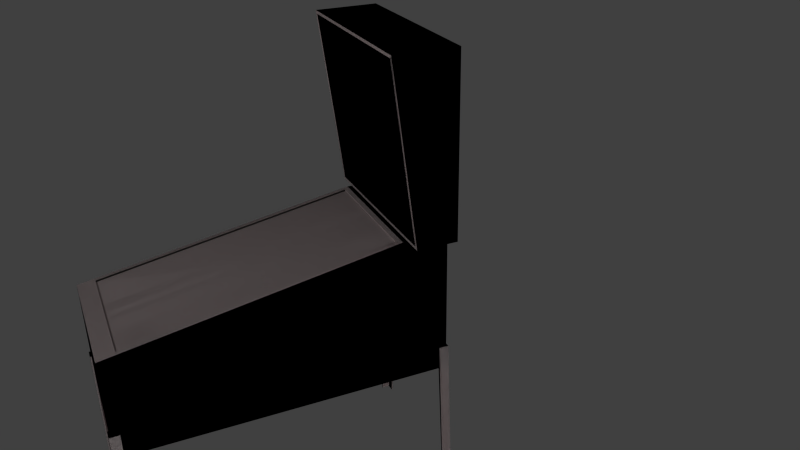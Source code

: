# Source: untitled.blend  (saved by Blender 2.76.0; exported with 4.5.12 LTS)
import bpy
from mathutils import Matrix  # noqa: F401  (used for matrix-valued properties, if any)

bpy.ops.wm.read_factory_settings(use_empty=True)
scene = bpy.context.scene
scene.name = 'Scene'

# ---- collections
col_collection_1 = bpy.data.collections.new('Collection 1'); scene.collection.children.link(col_collection_1)

# ---- materials (node trees are filled in below, after node groups)
mat_material_002 = bpy.data.materials.new('material.002')
mat_material_002.alpha_threshold = 0.0
mat_material_002.use_transparent_shadow = False
mat_material_002.diffuse_color = (1.0, 0.8829, 0.8829, 1.0)
mat_material_002.roughness = 0.5
mat_material_002.specular_intensity = 0.0

# ---- material node trees

# ---- world
world_world = bpy.data.worlds.new('World'); scene.world = world_world
world_world.color = (0.05088, 0.05088, 0.05088)
world_world.use_sun_shadow = False
world_world.sun_shadow_jitter_overblur = 0.0
world_world.cycles.sampling_method = 'MANUAL'
world_world.cycles.sample_map_resolution = 256

# ---- cameras
cam_camera_001 = bpy.data.cameras.new('Camera.001')
cam_camera_001.clip_end = 100.0
cam_camera_001.lens = 35.0
cam_camera_001.sensor_width = 32.0
cam_camera_001.sensor_height = 18.0
cam_camera_001.display_size = 2.0
cam_camera_001.dof.focus_distance = 0.0
cam_camera_001.dof.aperture_fstop = 128.0
cam_camera_001.dof.aperture_blades = 6

# ---- lights
light_point = bpy.data.lights.new('Point', 'POINT')
light_point.transmission_factor = 0.0
light_point.energy = 100.0
light_point.shadow_buffer_clip_start = 0.5
light_point.shadow_soft_size = 0.1
light_point.shadow_maximum_resolution = 0.006
light_point.use_absolute_resolution = True
light_point.cycles.use_multiple_importance_sampling = False

# ---- meshes
me_id2 = bpy.data.meshes.new('ID2')
me_id2.from_pydata([(11.16, 20.33, 18.43), (-11.09, 27.58, 18.43), (-11.09, 20.33, 18.43), (11.16, 27.58, 18.43), (11.16, 27.58, 18.43), (11.16, 20.33, 18.43), (-11.09, 27.58, 18.43), (-11.09, 20.33, 18.43), (-11.09, 27.58, 18.43), (-11.09, 20.33, 18.43), (11.16, 20.33, 18.43), (11.16, 27.58, 18.43), (-14.34, 21.08, 18.43), (-14.34, 27.58, 18.43), (-11.09, 21.08, 18.43), (14.41, 27.58, 18.43), (11.16, 21.08, 18.43), (14.41, 21.08, 18.43), (14.41, 21.08, 18.43), (14.41, 27.58, 18.43), (11.16, 21.08, 18.43), (-11.09, 21.08, 18.43), (-14.34, 21.08, 18.43), (-14.34, 27.58, 18.43), (-14.34, 27.58, 18.43), (14.41, 27.58, 18.43), (14.41, 21.08, 18.43), (-14.34, 21.08, 18.43), (-11.09, -21.21, 11.16), (-11.09, -21.02, 8.957), (-11.09, -21.04, 8.795), (-11.09, -20.96, 9.108), (-11.09, -20.86, 9.237), (-11.09, -20.73, 9.337), (-11.09, -20.58, 9.399), (-11.09, 20.33, 18.43), (-11.09, -20.42, 9.42), (-11.09, -20.26, 9.399), (-11.09, -20.1, 9.337), (-11.09, -19.98, 9.237), (-11.09, -19.88, 9.108), (-11.09, -19.81, 8.957), (-11.09, -19.79, 8.795), (-11.09, 27.58, 18.43), (-11.09, 26.27, -1.568), (-11.09, 27.58, -1.568), (-11.09, -23.92, -1.568), (-11.09, -23.92, 10.68), (-11.09, -22.61, -1.568), (-11.09, -22.61, -5.568), (-11.09, -21.02, 8.634), (-11.09, -20.96, 8.483), (-11.09, -20.86, 8.354), (-11.09, -20.73, 8.254), (-11.09, -20.58, 8.192), (-11.09, 26.27, -5.568), (-11.09, -20.42, 8.17), (-11.09, -20.26, 8.192), (-11.09, -20.1, 8.254), (-11.09, -19.98, 8.354), (-11.09, -19.88, 8.483), (-11.09, -19.81, 8.634), (-11.09, 26.27, -1.568), (-11.09, 20.33, 18.43), (-11.09, 26.27, -5.568), (-11.09, -19.79, 8.795), (-11.09, -19.81, 8.634), (-11.09, -19.88, 8.483), (-11.09, -19.98, 8.354), (-11.09, -20.1, 8.254), (-11.09, -20.26, 8.192), (-11.09, -20.42, 8.17), (-11.09, -20.58, 8.192), (-11.09, -22.61, -5.568), (-11.09, -20.73, 8.254), (-11.09, -20.86, 8.354), (-11.09, -20.96, 8.483), (-11.09, -21.02, 8.634), (-11.09, -21.04, 8.795), (-11.09, -21.21, 11.16), (-11.09, -22.61, -1.568), (-11.09, -23.92, -1.568), (-11.09, -23.92, 10.68), (-11.09, 27.58, -1.568), (-11.09, 27.58, 18.43), (-11.09, -19.81, 8.957), (-11.09, -19.88, 9.108), (-11.09, -19.98, 9.237), (-11.09, -20.1, 9.337), (-11.09, -20.26, 9.399), (-11.09, -20.42, 9.42), (-11.09, -20.58, 9.399), (-11.09, -20.73, 9.337), (-11.09, -20.86, 9.237), (-11.09, -20.96, 9.108), (-11.09, -21.02, 8.957), (-11.09, -21.21, 11.16), (-11.09, 27.58, -1.568), (-11.09, 26.27, -1.568), (-11.09, 26.27, -5.568), (-11.09, -22.61, -5.568), (-11.09, -22.61, -1.568), (-11.09, -23.92, -1.568), (-11.09, -23.92, 10.68), (-11.09, -20.26, 9.399), (-11.09, -20.1, 9.337), (-11.09, -20.42, 9.42), (-11.09, -20.58, 9.399), (-11.09, -20.73, 9.337), (-11.09, -20.86, 9.237), (-11.09, -20.96, 9.108), (-11.09, -21.02, 8.957), (-11.09, -21.04, 8.795), (-11.09, -21.02, 8.634), (-11.09, -20.96, 8.483), (-11.09, -20.86, 8.354), (-11.09, -20.73, 8.254), (-11.09, -20.58, 8.192), (-11.09, -20.42, 8.17), (-11.09, -20.26, 8.192), (-11.09, -20.1, 8.254), (-11.09, -19.98, 8.354), (-11.09, -19.88, 8.483), (-11.09, -19.81, 8.634), (-11.09, -19.79, 8.795), (-11.09, -19.81, 8.957), (-11.09, -19.88, 9.108), (-11.09, -19.98, 9.237), (-10.34, -21.21, 11.16), (-11.09, 20.33, 18.43), (-11.09, -21.21, 11.16), (-10.34, 19.59, 18.3), (11.16, -21.21, 11.16), (10.41, 19.59, 18.3), (10.41, -21.21, 11.16), (11.16, 20.33, 18.43), (11.16, -21.21, 11.16), (10.41, 19.59, 18.3), (11.16, 20.33, 18.43), (-10.34, 19.59, 18.3), (-11.09, 20.33, 18.43), (10.41, -21.21, 11.16), (-10.34, -21.21, 11.16), (-11.09, -21.21, 11.16), (-10.34, -21.21, 11.16), (-10.34, 19.59, 18.3), (10.41, 19.59, 18.3), (10.41, -21.21, 11.16), (11.16, -21.21, 11.16), (11.16, 26.27, -5.568), (11.16, -22.61, -1.568), (11.16, -22.61, -5.568), (11.16, -20.58, 8.191), (11.16, -20.73, 8.253), (11.16, -20.86, 8.351), (11.16, -20.96, 8.48), (11.16, -21.02, 8.63), (11.16, -21.04, 8.792), (11.16, -21.21, 11.16), (11.16, -20.41, 8.171), (11.16, -20.25, 8.193), (11.16, -20.1, 8.256), (11.16, -19.97, 8.356), (11.16, -19.87, 8.486), (11.16, -19.81, 8.637), (11.16, -19.79, 8.799), (11.16, 20.33, 18.43), (11.16, 26.27, -1.568), (11.16, 27.58, 18.43), (11.16, 27.58, -1.568), (11.16, -20.58, 9.398), (11.16, -20.73, 9.335), (11.16, -20.86, 9.235), (11.16, -20.96, 9.105), (11.16, -21.02, 8.954), (11.16, -20.42, 9.42), (11.16, -20.26, 9.4), (11.16, -20.11, 9.338), (11.16, -19.98, 9.24), (11.16, -19.88, 9.111), (11.16, -19.81, 8.961), (11.16, -23.92, 10.68), (11.16, -23.92, -1.568), (11.16, -21.21, 11.16), (11.16, -22.61, -1.568), (11.16, -23.92, 10.68), (11.16, -23.92, -1.568), (11.16, -19.79, 8.799), (11.16, -19.81, 8.961), (11.16, 20.33, 18.43), (11.16, -19.88, 9.111), (11.16, -19.98, 9.24), (11.16, -20.11, 9.338), (11.16, -20.26, 9.4), (11.16, -20.42, 9.42), (11.16, -20.58, 9.398), (11.16, -21.04, 8.792), (11.16, -21.02, 8.954), (11.16, -20.96, 9.105), (11.16, -20.86, 9.235), (11.16, -20.73, 9.335), (11.16, 27.58, -1.568), (11.16, 26.27, -1.568), (11.16, 27.58, 18.43), (11.16, 26.27, -5.568), (11.16, -19.81, 8.637), (11.16, -19.87, 8.486), (11.16, -19.97, 8.356), (11.16, -20.1, 8.256), (11.16, -20.25, 8.193), (11.16, -20.41, 8.171), (11.16, -20.58, 8.191), (11.16, -21.02, 8.63), (11.16, -20.96, 8.48), (11.16, -20.86, 8.351), (11.16, -20.73, 8.253), (11.16, -22.61, -5.568), (11.16, -23.92, 10.68), (11.16, -23.92, -1.568), (11.16, -22.61, -1.568), (11.16, -22.61, -5.568), (11.16, 26.27, -5.568), (11.16, 26.27, -1.568), (11.16, 27.58, -1.568), (11.16, -19.81, 8.961), (11.16, -19.88, 9.111), (11.16, -19.79, 8.799), (11.16, -19.81, 8.637), (11.16, -19.87, 8.486), (11.16, -19.97, 8.356), (11.16, -20.1, 8.256), (11.16, -20.25, 8.193), (11.16, -20.41, 8.171), (11.16, -20.58, 8.191), (11.16, -20.73, 8.253), (11.16, -20.86, 8.351), (11.16, -20.96, 8.48), (11.16, -21.02, 8.63), (11.16, -21.04, 8.792), (11.16, -21.02, 8.954), (11.16, -20.96, 9.105), (11.16, -20.86, 9.235), (11.16, -20.73, 9.335), (11.16, -20.58, 9.398), (11.16, -20.42, 9.42), (11.16, -20.26, 9.4), (11.16, -20.11, 9.338), (11.16, -19.98, 9.24), (-14.34, 27.58, 47.18), (-11.09, 27.58, 18.43), (-14.34, 27.58, 18.43), (11.16, 27.58, 18.43), (14.41, 27.58, 18.43), (14.41, 27.58, 47.18), (14.41, 27.58, 47.18), (-14.34, 27.58, 47.18), (14.41, 27.58, 18.43), (11.16, 27.58, 18.43), (-11.09, 27.58, 18.43), (-14.34, 27.58, 18.43), (-14.34, 27.58, 47.18), (14.41, 27.58, 47.18), (-9.782, 27.58, -1.568), (-11.09, 27.58, -1.568), (9.85, 27.58, -1.568), (11.16, 27.58, -1.568), (9.85, 27.58, -5.568), (-9.782, 27.58, -5.568), (9.85, 27.58, -1.568), (-9.782, 27.58, -1.568), (9.85, 27.58, -5.568), (-9.782, 27.58, -5.568), (11.16, 27.58, -1.568), (-11.09, 27.58, -1.568), (-9.782, 27.58, -5.568), (9.85, 27.58, -5.568), (-9.782, 27.58, -1.568), (9.85, 27.58, -1.568), (14.41, 21.08, 18.43), (14.41, 27.58, 47.18), (14.41, 17.58, 47.18), (14.41, 27.58, 18.43), (14.41, 27.58, 18.43), (14.41, 21.08, 18.43), (14.41, 27.58, 47.18), (14.41, 17.58, 47.18), (14.41, 17.58, 47.18), (14.41, 21.08, 18.43), (13.93, 21.02, 18.91), (-14.34, 21.08, 18.43), (14.41, 17.58, 47.18), (13.93, 17.64, 46.7), (-13.86, 17.64, 46.7), (-13.86, 21.02, 18.91), (-14.34, 17.58, 47.18), (14.41, 17.58, 47.18), (-13.86, 17.64, 46.7), (-14.34, 17.58, 47.18), (-13.86, 21.02, 18.91), (13.93, 21.02, 18.91), (-14.34, 21.08, 18.43), (13.93, 17.64, 46.7), (14.41, 21.08, 18.43), (-14.34, 17.58, 47.18), (13.93, 17.64, 46.7), (-13.86, 17.64, 46.7), (13.93, 21.02, 18.91), (-13.86, 21.02, 18.91), (-14.34, 27.58, 47.18), (-14.34, 21.08, 18.43), (-14.34, 17.58, 47.18), (-14.34, 27.58, 18.43), (-14.34, 27.58, 18.43), (-14.34, 27.58, 47.18), (-14.34, 21.08, 18.43), (-14.34, 17.58, 47.18), (-11.09, 26.27, -1.568), (-11.34, 27.58, -1.568), (-11.34, 26.27, -1.568), (-11.09, 27.58, -1.568), (-11.09, 27.58, -1.568), (-11.09, 26.27, -1.568), (-11.34, 27.58, -1.568), (-11.34, 26.27, -1.568), (-11.34, 27.58, -1.568), (-11.34, 26.27, -1.568), (-11.09, 26.27, -5.568), (-12.84, 26.27, -25.57), (-12.59, 26.27, -25.57), (-11.34, 26.27, -1.568), (-11.09, 26.27, -1.568), (-11.09, 26.27, -1.568), (-11.09, 26.27, -5.568), (-11.34, 26.27, -1.568), (-12.84, 26.27, -25.57), (-12.59, 26.27, -25.57), (-12.59, 26.27, -25.57), (-12.84, 26.27, -25.57), (-9.782, 27.58, -5.568), (-11.09, 26.27, -5.568), (-11.09, 27.58, -5.568), (-11.09, -22.61, -5.568), (-11.09, -23.92, -5.568), (-9.782, -23.92, -5.568), (9.85, 27.58, -5.568), (9.85, -23.92, -5.568), (11.16, 27.58, -5.568), (11.16, 26.27, -5.568), (11.16, -23.92, -5.568), (11.16, -22.61, -5.568), (11.16, -22.61, -5.568), (11.16, 26.27, -5.568), (11.16, -23.92, -5.568), (9.85, -23.92, -5.568), (11.16, 27.58, -5.568), (9.85, 27.58, -5.568), (-9.782, -23.92, -5.568), (-9.782, 27.58, -5.568), (-11.09, -23.92, -5.568), (-11.09, -22.61, -5.568), (-11.09, 26.27, -5.568), (-11.09, 27.58, -5.568), (-9.782, -23.92, -5.568), (9.85, -23.92, -5.568), (-11.09, -23.92, -5.568), (-11.09, 27.58, -5.568), (11.16, 27.58, -5.568), (11.16, -23.92, -5.568), (-11.34, -22.61, -1.568), (-12.59, -22.61, -25.57), (-12.84, -22.61, -25.57), (-11.09, -22.61, -5.568), (-11.09, -22.61, -1.568), (-11.09, -22.61, -1.568), (-11.34, -22.61, -1.568), (-11.09, -22.61, -5.568), (-12.59, -22.61, -25.57), (-12.84, -22.61, -25.57), (-12.84, -22.61, -25.57), (-11.34, -22.61, -1.568), (-12.59, -22.61, -25.57), (-11.09, -24.17, -1.568), (-11.34, -22.61, -1.568), (-11.34, -24.17, -1.568), (-11.09, -23.92, -1.568), (-11.09, -22.61, -1.568), (-11.09, -22.61, -1.568), (-11.09, -23.92, -1.568), (-11.34, -22.61, -1.568), (-11.09, -24.17, -1.568), (-11.34, -24.17, -1.568), (-11.34, -24.17, -1.568), (-11.09, -24.17, -1.568), (11.16, -23.92, 10.68), (9.85, -23.92, -1.568), (11.16, -23.92, -1.568), (-9.782, -23.92, -1.568), (-11.09, -23.92, -1.568), (-11.09, -23.92, 10.68), (-9.782, -23.92, -5.568), (9.85, -23.92, -5.568), (-9.782, -23.92, -1.568), (9.85, -23.92, -1.568), (-9.782, -23.92, -5.568), (9.85, -23.92, -5.568), (-11.09, -23.92, 10.68), (11.16, -23.92, 10.68), (-11.09, -23.92, -1.568), (11.16, -23.92, -1.568), (9.85, -23.92, -1.568), (-9.782, -23.92, -1.568), (11.16, -23.92, 10.68), (-11.09, -21.21, 11.16), (-11.09, -23.92, 10.68), (-10.34, -21.21, 11.16), (10.41, -21.21, 11.16), (11.16, -21.21, 11.16), (11.16, -21.21, 11.16), (11.16, -23.92, 10.68), (10.41, -21.21, 11.16), (-10.34, -21.21, 11.16), (-11.09, -21.21, 11.16), (-11.09, -23.92, 10.68), (-10.34, -21.17, 10.91), (-10.34, 19.59, 18.3), (-10.34, -21.21, 11.16), (-10.34, 19.64, 18.06), (-10.34, 19.64, 18.06), (-10.34, -21.17, 10.91), (-10.34, 19.59, 18.3), (-10.34, -21.21, 11.16), (-10.34, -21.17, 10.91), (-10.34, 19.64, 18.06), (10.41, 19.59, 18.3), (-10.34, 19.64, 18.06), (10.41, 19.64, 18.06), (-10.34, 19.59, 18.3), (-10.34, 19.59, 18.3), (10.41, 19.59, 18.3), (-10.34, 19.64, 18.06), (10.41, 19.64, 18.06), (10.41, 19.64, 18.06), (10.41, 19.59, 18.3), (10.41, -21.17, 10.91), (10.41, -21.21, 11.16), (10.41, 19.64, 18.06), (10.41, 19.64, 18.06), (10.41, 19.59, 18.3), (10.41, -21.17, 10.91), (10.41, -21.21, 11.16), (10.41, -21.17, 10.91), (11.41, -24.17, -1.568), (11.16, -23.92, -1.568), (11.16, -24.17, -1.568), (11.16, -22.61, -1.568), (11.41, -22.61, -1.568), (11.41, -22.61, -1.568), (11.41, -24.17, -1.568), (11.16, -22.61, -1.568), (11.16, -23.92, -1.568), (11.16, -24.17, -1.568), (11.16, -24.17, -1.568), (11.41, -24.17, -1.568), (11.41, -22.61, -1.568), (11.16, -22.61, -5.568), (12.91, -22.61, -25.57), (12.66, -22.61, -25.57), (11.41, -22.61, -1.568), (11.16, -22.61, -1.568), (11.16, -22.61, -1.568), (11.16, -22.61, -5.568), (11.41, -22.61, -1.568), (12.91, -22.61, -25.57), (12.66, -22.61, -25.57), (12.66, -22.61, -25.57), (12.91, -22.61, -25.57), (11.41, 26.27, -1.568), (12.66, 26.27, -25.57), (12.91, 26.27, -25.57), (11.16, 26.27, -5.568), (11.16, 26.27, -1.568), (11.16, 26.27, -1.568), (11.41, 26.27, -1.568), (11.16, 26.27, -5.568), (12.66, 26.27, -25.57), (12.91, 26.27, -25.57), (12.91, 26.27, -25.57), (11.41, 26.27, -1.568), (12.66, 26.27, -25.57), (11.41, 26.27, -1.568), (11.16, 27.58, -1.568), (11.16, 26.27, -1.568), (11.16, 27.83, -1.568), (11.41, 27.83, -1.568), (11.41, 27.83, -1.568), (11.41, 26.27, -1.568), (11.16, 27.83, -1.568), (11.16, 27.58, -1.568), (11.16, 26.27, -1.568), (11.41, 27.83, -1.568), (11.16, 27.83, -1.568), (14.41, 17.58, 47.18), (-14.34, 27.58, 47.18), (-14.34, 17.58, 47.18), (14.41, 27.58, 47.18), (14.41, 27.58, 47.18), (14.41, 17.58, 47.18), (-14.34, 27.58, 47.18), (-14.34, 17.58, 47.18), (-9.782, 27.58, -1.568), (-9.782, 27.58, -5.568), (-11.28, 27.83, -25.57), (-11.28, 27.83, -25.57), (-9.782, 27.58, -5.568), (-9.782, 27.58, -1.568), (-11.28, 27.83, -25.57), (-11.34, 27.83, -1.568), (-9.782, 27.83, -1.568), (-9.782, 27.58, -1.568), (-9.782, 27.58, -1.568), (-9.782, 27.83, -1.568), (-11.34, 27.83, -1.568), (-9.782, 27.83, -1.568), (-11.34, 27.83, -1.568), (9.85, 27.83, -1.568), (9.85, 27.58, -1.568), (9.85, 27.83, -1.568), (9.85, 27.58, -1.568), (9.85, 27.83, -1.568), (9.85, 27.83, -1.568), (9.85, 27.58, -5.568), (9.85, 27.58, -1.568), (9.85, 27.58, -1.568), (9.85, 27.58, -5.568), (9.85, 27.83, -1.568), (-11.34, 27.58, -1.568), (-12.84, 26.27, -25.57), (-11.34, 26.27, -1.568), (-12.84, 27.83, -25.57), (-11.34, 27.83, -1.568), (-11.34, 27.83, -1.568), (-11.34, 27.58, -1.568), (-12.84, 27.83, -25.57), (-12.84, 26.27, -25.57), (-11.34, 26.27, -1.568), (-12.84, 27.83, -25.57), (-12.59, 27.58, -25.57), (-11.09, 26.27, -5.568), (-12.59, 26.27, -25.57), (-11.09, 27.58, -5.568), (-11.09, 27.58, -5.568), (-12.59, 27.58, -25.57), (-11.09, 26.27, -5.568), (-12.59, 26.27, -25.57), (-12.59, 27.58, -25.57), (-11.28, 27.83, -25.57), (-12.59, 27.58, -25.57), (-12.84, 27.83, -25.57), (-11.28, 27.58, -25.57), (-12.59, 26.27, -25.57), (-12.84, 26.27, -25.57), (-12.59, 27.58, -25.57), (-12.84, 27.83, -25.57), (-12.59, 26.27, -25.57), (-12.84, 26.27, -25.57), (-11.28, 27.58, -25.57), (-11.28, 27.83, -25.57), (-11.28, 27.58, -25.57), (-11.09, -23.92, -5.568), (-11.28, -23.92, -25.57), (-12.59, -23.92, -25.57), (-11.09, -23.92, -5.568), (-11.28, -23.92, -25.57), (-12.59, -23.92, -25.57), (-12.59, -23.92, -25.57), (-11.28, -23.92, -25.57), (-12.59, -22.61, -25.57), (-11.09, -23.92, -5.568), (-12.59, -23.92, -25.57), (-11.09, -22.61, -5.568), (-11.09, -22.61, -5.568), (-12.59, -22.61, -25.57), (-11.09, -23.92, -5.568), (-12.59, -23.92, -25.57), (-12.59, 27.58, -25.57), (-11.28, 27.58, -25.57), (-11.09, 27.58, -5.568), (-11.09, 27.58, -5.568), (-12.59, 27.58, -25.57), (-11.28, 27.58, -25.57), (11.16, 27.58, -5.568), (11.35, 27.58, -25.57), (12.66, 27.58, -25.57), (11.16, 27.58, -5.568), (11.35, 27.58, -25.57), (12.66, 27.58, -25.57), (12.66, 27.58, -25.57), (11.35, 27.58, -25.57), (11.16, 27.58, -5.568), (12.66, 26.27, -25.57), (11.16, 26.27, -5.568), (12.66, 27.58, -25.57), (12.66, 27.58, -25.57), (11.16, 27.58, -5.568), (12.66, 26.27, -25.57), (11.16, 26.27, -5.568), (11.16, -22.61, -5.568), (12.66, -23.92, -25.57), (11.16, -23.92, -5.568), (12.66, -22.61, -25.57), (12.66, -22.61, -25.57), (11.16, -22.61, -5.568), (12.66, -23.92, -25.57), (11.16, -23.92, -5.568), (12.66, -23.92, -25.57), (12.66, -23.92, -25.57), (11.35, -23.92, -25.57), (11.16, -23.92, -5.568), (11.16, -23.92, -5.568), (12.66, -23.92, -25.57), (11.35, -23.92, -25.57), (11.35, -23.92, -25.57), (-11.34, -22.61, -1.568), (-12.84, -24.17, -25.57), (-11.34, -24.17, -1.568), (-12.84, -22.61, -25.57), (-12.84, -22.61, -25.57), (-11.34, -22.61, -1.568), (-12.84, -24.17, -25.57), (-11.34, -24.17, -1.568), (-12.84, -24.17, -25.57), (-12.84, -24.17, -25.57), (-12.59, -23.92, -25.57), (-11.28, -24.17, -25.57), (-12.84, -22.61, -25.57), (-12.59, -22.61, -25.57), (-11.28, -23.92, -25.57), (-11.28, -23.92, -25.57), (-12.59, -23.92, -25.57), (-11.28, -24.17, -25.57), (-12.59, -22.61, -25.57), (-12.84, -22.61, -25.57), (-12.84, -24.17, -25.57), (-11.28, -24.17, -25.57), (-9.782, -24.17, -1.568), (-9.782, -23.92, -1.568), (-9.782, -23.92, -1.568), (-9.782, -24.17, -1.568), (-9.782, -24.17, -1.568), (9.85, -23.92, -1.568), (9.85, -24.17, -1.568), (9.85, -23.92, -1.568), (9.85, -24.17, -1.568), (9.85, -24.17, -1.568), (-10.34, -21.21, 11.16), (10.41, -21.17, 10.91), (-10.34, -21.17, 10.91), (10.41, -21.21, 11.16), (10.41, -21.21, 11.16), (-10.34, -21.21, 11.16), (10.41, -21.17, 10.91), (-10.34, -21.17, 10.91), (-10.34, -21.17, 10.91), (10.41, 19.64, 18.06), (-10.34, 19.64, 18.06), (10.41, -21.17, 10.91), (10.41, -21.17, 10.91), (-10.34, -21.17, 10.91), (10.41, 19.64, 18.06), (-10.34, 19.64, 18.06), (12.91, -22.61, -25.57), (11.41, -24.17, -1.568), (12.91, -24.17, -25.57), (11.41, -22.61, -1.568), (11.41, -22.61, -1.568), (12.91, -22.61, -25.57), (11.41, -24.17, -1.568), (12.91, -24.17, -25.57), (12.91, -24.17, -25.57), (12.91, -22.61, -25.57), (12.66, -23.92, -25.57), (12.66, -22.61, -25.57), (12.91, -24.17, -25.57), (11.35, -24.17, -25.57), (11.35, -23.92, -25.57), (12.91, -24.17, -25.57), (12.66, -23.92, -25.57), (11.35, -24.17, -25.57), (11.35, -23.92, -25.57), (12.91, -22.61, -25.57), (12.66, -22.61, -25.57), (11.35, -24.17, -25.57), (12.91, 27.83, -25.57), (11.41, 26.27, -1.568), (12.91, 26.27, -25.57), (11.41, 27.83, -1.568), (11.41, 27.83, -1.568), (12.91, 27.83, -25.57), (11.41, 26.27, -1.568), (12.91, 26.27, -25.57), (12.91, 27.83, -25.57), (12.91, 27.83, -25.57), (11.35, 27.58, -25.57), (11.35, 27.83, -25.57), (12.66, 27.58, -25.57), (12.66, 26.27, -25.57), (12.91, 26.27, -25.57), (12.91, 26.27, -25.57), (12.91, 27.83, -25.57), (12.66, 26.27, -25.57), (12.66, 27.58, -25.57), (11.35, 27.58, -25.57), (11.35, 27.83, -25.57), (11.35, 27.83, -25.57), (-11.28, 27.83, -25.57), (-9.782, 27.58, -5.568), (-11.28, 27.58, -25.57), (-11.28, 27.58, -25.57), (-9.782, 27.58, -5.568), (-11.28, 27.83, -25.57), (-9.782, 27.83, -1.568), (-9.782, 27.58, -1.568), (-11.28, 27.83, -25.57), (-11.28, 27.83, -25.57), (-9.782, 27.58, -1.568), (-9.782, 27.83, -1.568), (-11.34, 27.83, -1.568), (-11.28, 27.83, -25.57), (-12.84, 27.83, -25.57), (-9.782, 27.83, -1.568), (-9.782, 27.83, -1.568), (-11.34, 27.83, -1.568), (-11.28, 27.83, -25.57), (-12.84, 27.83, -25.57), (9.85, 27.83, -1.568), (11.35, 27.58, -25.57), (9.85, 27.58, -5.568), (9.85, 27.58, -5.568), (11.35, 27.58, -25.57), (9.85, 27.83, -1.568), (-9.782, -24.17, -1.568), (-12.84, -24.17, -25.57), (-11.28, -24.17, -25.57), (-11.34, -24.17, -1.568), (-11.34, -24.17, -1.568), (-9.782, -24.17, -1.568), (-12.84, -24.17, -25.57), (-11.28, -24.17, -25.57), (-11.28, -23.92, -25.57), (-9.782, -24.17, -1.568), (-11.28, -24.17, -25.57), (-9.782, -23.92, -1.568), (-9.782, -23.92, -1.568), (-11.28, -23.92, -25.57), (-9.782, -24.17, -1.568), (-11.28, -24.17, -25.57), (9.85, -23.92, -1.568), (11.35, -24.17, -25.57), (9.85, -24.17, -1.568), (11.35, -23.92, -25.57), (11.35, -23.92, -25.57), (9.85, -23.92, -1.568), (11.35, -24.17, -25.57), (9.85, -24.17, -1.568), (11.41, -24.17, -1.568), (11.35, -24.17, -25.57), (12.91, -24.17, -25.57), (9.85, -24.17, -1.568), (9.85, -24.17, -1.568), (11.41, -24.17, -1.568), (11.35, -24.17, -25.57), (12.91, -24.17, -25.57), (9.85, 27.83, -1.568), (12.91, 27.83, -25.57), (11.35, 27.83, -25.57), (11.41, 27.83, -1.568), (11.41, 27.83, -1.568), (9.85, 27.83, -1.568), (12.91, 27.83, -25.57), (11.35, 27.83, -25.57), (11.35, 27.83, -25.57), (11.35, 27.58, -25.57), (9.85, 27.83, -1.568), (9.85, 27.83, -1.568), (11.35, 27.58, -25.57), (11.35, 27.83, -25.57)], [(8, 9), (9, 10), (11, 10), (8, 11), (24, 8), (11, 25), (26, 25), (27, 26), (27, 24), (96, 9), (97, 8), (98, 97), (99, 98), (100, 99), (100, 101), (102, 101), (102, 103), (103, 96), (104, 105), (106, 104), (107, 106), (108, 107), (109, 108), (110, 109), (111, 110), (112, 111), (113, 112), (114, 113), (115, 114), (116, 115), (117, 116), (118, 117), (119, 118), (120, 119), (121, 120), (122, 121), (123, 122), (124, 123), (125, 124), (126, 125), (127, 126), (105, 127), (144, 96), (145, 144), (146, 145), (147, 146), (148, 147), (148, 10), (217, 148), (218, 217), (218, 219), (220, 219), (220, 221), (221, 222), (222, 223), (223, 11), (224, 225), (226, 224), (227, 226), (228, 227), (229, 228), (230, 229), (231, 230), (232, 231), (233, 232), (234, 233), (235, 234), (236, 235), (237, 236), (238, 237), (239, 238), (240, 239), (241, 240), (242, 241), (243, 242), (244, 243), (245, 244), (246, 245), (247, 246), (225, 247), (24, 260), (260, 261), (25, 261), (274, 275), (274, 276), (276, 97), (223, 277), (275, 277), (286, 26), (261, 286), (303, 27), (303, 286), (304, 305), (306, 304), (307, 306), (305, 307), (260, 303), (97, 324), (325, 324), (98, 325), (99, 336), (337, 325), (336, 337), (362, 363), (364, 362), (100, 364), (99, 365), (365, 274), (366, 275), (221, 366), (367, 220), (363, 367), (378, 379), (101, 379), (100, 380), (380, 378), (391, 379), (392, 391), (102, 392), (363, 409), (218, 409), (103, 217), (410, 102), (362, 410), (147, 144), (144, 431), (432, 431), (145, 432), (441, 432), (146, 441), (450, 441), (147, 450), (218, 461), (461, 462), (462, 463), (219, 463), (220, 474), (475, 463), (474, 475), (486, 487), (222, 487), (221, 488), (488, 486), (487, 499), (500, 499), (223, 500), (515, 274), (515, 276), (276, 522), (522, 523), (324, 523), (500, 528), (277, 528), (528, 275), (545, 523), (337, 545), (336, 554), (365, 554), (567, 515), (554, 567), (545, 515), (364, 574), (362, 575), (574, 575), (380, 574), (274, 567), (366, 596), (275, 597), (596, 597), (488, 596), (614, 474), (367, 614), (363, 621), (621, 614), (630, 378), (630, 391), (575, 643), (630, 643), (648, 392), (410, 648), (409, 621), (409, 653), (461, 653), (575, 410), (450, 431), (678, 475), (678, 462), (621, 691), (691, 678), (486, 700), (700, 499), (597, 713), (713, 700), (515, 522), (528, 597), (643, 648), (691, 653), (713, 528)], [(0, 1, 2), (1, 0, 3), (6, 12, 13), (12, 6, 14), (15, 16, 4), (16, 15, 17), (4, 7, 6), (7, 4, 5), (28, 29, 30), (29, 28, 31), (31, 28, 32), (32, 28, 33), (33, 28, 34), (34, 28, 35), (34, 35, 36), (36, 35, 37), (37, 35, 38), (38, 35, 39), (39, 35, 40), (40, 35, 41), (41, 35, 42), (43, 44, 35), (44, 43, 45), (28, 46, 47), (46, 28, 48), (48, 28, 49), (49, 28, 30), (49, 30, 50), (49, 50, 51), (49, 51, 52), (49, 52, 53), (49, 53, 54), (49, 54, 55), (55, 54, 56), (55, 56, 57), (55, 57, 58), (55, 58, 59), (55, 59, 60), (55, 60, 61), (55, 61, 42), (55, 42, 35), (55, 35, 44), (128, 129, 130), (129, 128, 131), (132, 133, 134), (131, 135, 129), (135, 131, 133), (135, 133, 132), (149, 150, 151), (150, 149, 152), (150, 152, 153), (150, 153, 154), (150, 154, 155), (150, 155, 156), (150, 156, 157), (150, 157, 158), (152, 149, 159), (159, 149, 160), (160, 149, 161), (161, 149, 162), (162, 149, 163), (163, 149, 164), (164, 149, 165), (165, 149, 166), (166, 149, 167), (166, 167, 168), (168, 167, 169), (158, 170, 166), (170, 158, 171), (171, 158, 172), (172, 158, 173), (173, 158, 174), (174, 158, 157), (166, 170, 175), (166, 175, 176), (166, 176, 177), (166, 177, 178), (166, 178, 179), (166, 179, 180), (166, 180, 165), (150, 181, 182), (181, 150, 158), (248, 249, 250), (249, 248, 251), (251, 248, 252), (252, 248, 253), (249, 262, 263), (262, 249, 264), (264, 249, 265), (265, 249, 251), (262, 266, 267), (266, 262, 264), (278, 279, 280), (279, 278, 281), (287, 288, 289), (288, 287, 290), (288, 290, 291), (291, 290, 292), (289, 293, 294), (293, 289, 288), (294, 293, 292), (294, 292, 290), (308, 309, 310), (309, 308, 311), (316, 317, 318), (317, 316, 319), (326, 327, 328), (327, 326, 329), (329, 326, 330), (338, 339, 340), (339, 338, 341), (341, 338, 342), (342, 338, 343), (343, 338, 344), (343, 344, 345), (345, 344, 346), (345, 346, 347), (345, 347, 348), (348, 347, 349), (368, 369, 370), (369, 368, 371), (371, 368, 372), (381, 382, 383), (382, 381, 384), (382, 384, 385), (393, 394, 395), (394, 393, 396), (396, 393, 397), (397, 393, 398), (394, 399, 400), (399, 394, 396), (411, 412, 413), (412, 411, 414), (414, 411, 415), (415, 411, 416), (423, 424, 425), (424, 423, 426), (433, 434, 435), (434, 433, 436), (442, 443, 444), (443, 442, 445), (451, 452, 453), (452, 451, 454), (454, 451, 455), (464, 465, 466), (465, 464, 467), (467, 464, 468), (476, 477, 478), (477, 476, 479), (479, 476, 480), (489, 490, 491), (490, 489, 492), (492, 489, 493), (501, 502, 503), (502, 501, 504), (509, 510, 511), (319, 516, 317), (516, 319, 517), (517, 319, 518), (490, 524, 525), (524, 490, 492), (529, 530, 531), (535, 536, 537), (536, 535, 538), (538, 535, 539), (546, 547, 548), (547, 546, 549), (555, 556, 557), (556, 555, 558), (557, 559, 560), (559, 557, 556), (568, 569, 570), (569, 568, 403), (576, 577, 578), (577, 576, 579), (271, 584, 585), (584, 271, 586), (590, 591, 592), (591, 590, 270), (598, 599, 600), (599, 598, 601), (606, 607, 608), (607, 606, 609), (404, 615, 616), (615, 404, 617), (622, 623, 624), (623, 622, 625), (631, 632, 633), (632, 631, 634), (632, 634, 635), (633, 632, 636), (644, 384, 381), (384, 644, 645), (402, 616, 404), (453, 649, 650), (649, 453, 452), (401, 403, 569), (654, 655, 656), (655, 654, 657), (662, 663, 664), (663, 662, 665), (670, 671, 672), (671, 670, 673), (679, 680, 681), (680, 679, 682), (680, 683, 684), (683, 680, 682), (692, 693, 694), (693, 692, 695), (701, 702, 703), (702, 701, 704), (704, 701, 705), (705, 701, 706), (714, 715, 716), (720, 721, 722), (726, 727, 728), (727, 726, 729), (734, 735, 736), (740, 741, 742), (741, 740, 743), (748, 749, 750), (749, 748, 751), (756, 757, 758), (757, 756, 759), (764, 765, 766), (765, 764, 767), (772, 773, 774), (773, 772, 775), (780, 781, 782), (4, 5, 6), (7, 6, 5), (18, 19, 20), (3, 20, 19), (21, 1, 22), (23, 22, 1), (0, 3, 2), (1, 2, 3), (62, 63, 64), (63, 65, 64), (65, 66, 64), (66, 67, 64), (67, 68, 64), (68, 69, 64), (69, 70, 64), (70, 71, 64), (71, 72, 64), (64, 72, 73), (72, 74, 73), (74, 75, 73), (75, 76, 73), (76, 77, 73), (77, 78, 73), (78, 79, 73), (73, 79, 80), (80, 79, 81), (82, 81, 79), (83, 84, 62), (63, 62, 84), (65, 63, 85), (85, 63, 86), (86, 63, 87), (87, 63, 88), (88, 63, 89), (89, 63, 90), (90, 63, 91), (63, 79, 91), (91, 79, 92), (92, 79, 93), (93, 79, 94), (94, 79, 95), (78, 95, 79), (136, 137, 138), (137, 139, 138), (140, 138, 139), (141, 137, 136), (139, 142, 140), (143, 140, 142), (183, 184, 185), (186, 185, 184), (187, 188, 189), (188, 190, 189), (190, 191, 189), (191, 192, 189), (192, 193, 189), (193, 194, 189), (194, 195, 189), (196, 183, 197), (197, 183, 198), (198, 183, 199), (199, 183, 200), (200, 183, 195), (189, 195, 183), (201, 202, 203), (203, 202, 189), (202, 204, 189), (189, 204, 187), (187, 204, 205), (205, 204, 206), (206, 204, 207), (207, 204, 208), (208, 204, 209), (209, 204, 210), (210, 204, 211), (183, 196, 184), (196, 212, 184), (212, 213, 184), (213, 214, 184), (214, 215, 184), (215, 211, 184), (211, 204, 184), (216, 184, 204), (254, 255, 256), (256, 255, 257), (257, 255, 258), (259, 258, 255), (268, 269, 270), (271, 270, 269), (257, 258, 272), (272, 258, 268), (268, 258, 269), (273, 269, 258), (282, 283, 284), (285, 284, 283), (295, 296, 297), (296, 298, 297), (299, 300, 298), (297, 298, 300), (296, 295, 301), (301, 295, 299), (295, 302, 299), (300, 299, 302), (312, 313, 314), (315, 314, 313), (320, 321, 322), (323, 322, 321), (331, 332, 333), (333, 332, 334), (335, 334, 332), (350, 351, 352), (352, 351, 353), (351, 354, 353), (354, 355, 353), (353, 355, 356), (355, 357, 356), (356, 357, 358), (358, 357, 359), (359, 357, 360), (361, 360, 357), (373, 374, 375), (375, 374, 376), (377, 376, 374), (386, 387, 388), (387, 389, 388), (390, 388, 389), (401, 402, 403), (404, 403, 402), (405, 406, 407), (407, 406, 401), (401, 406, 402), (408, 402, 406), (417, 418, 419), (419, 418, 420), (420, 418, 421), (422, 421, 418), (427, 428, 429), (430, 429, 428), (437, 438, 439), (440, 439, 438), (446, 447, 448), (449, 448, 447), (456, 457, 458), (458, 457, 459), (460, 459, 457), (469, 470, 471), (471, 470, 472), (473, 472, 470), (481, 482, 483), (483, 482, 484), (485, 484, 482), (494, 495, 496), (496, 495, 497), (498, 497, 495), (505, 506, 507), (508, 507, 506), (512, 513, 514), (519, 320, 520), (520, 320, 521), (322, 521, 320), (496, 497, 526), (527, 526, 497), (532, 533, 534), (540, 541, 542), (542, 541, 543), (544, 543, 541), (550, 551, 552), (553, 552, 551), (561, 562, 563), (564, 563, 562), (565, 566, 561), (562, 561, 566), (399, 571, 572), (573, 572, 571), (580, 581, 582), (583, 582, 581), (587, 267, 588), (589, 588, 267), (266, 593, 594), (595, 594, 593), (602, 603, 604), (605, 604, 603), (610, 611, 612), (613, 612, 611), (618, 400, 619), (620, 619, 400), (626, 627, 628), (629, 628, 627), (637, 638, 639), (640, 641, 638), (641, 642, 638), (639, 638, 642), (646, 647, 387), (389, 387, 647), (400, 620, 394), (459, 460, 651), (652, 651, 460), (572, 399, 396), (658, 659, 660), (661, 660, 659), (666, 667, 668), (669, 668, 667), (674, 675, 676), (677, 676, 675), (685, 686, 687), (688, 687, 686), (685, 689, 686), (690, 686, 689), (696, 697, 698), (699, 698, 697), (707, 708, 709), (709, 708, 710), (710, 708, 711), (712, 711, 708), (717, 718, 719), (723, 724, 725), (730, 731, 732), (733, 732, 731), (737, 738, 739), (744, 745, 746), (747, 746, 745), (752, 753, 754), (755, 754, 753), (760, 761, 762), (763, 762, 761), (768, 769, 770), (771, 770, 769), (776, 777, 778), (779, 778, 777), (783, 784, 785)])
me_id2.polygons.foreach_set('use_smooth', [True] * 458)
_uv = me_id2.uv_layers.new(name='UVMap')
_uv.uv.foreach_set('vector', [0.326, 0.3549, 0.3752, 0.5047, 0.326, 0.5047, 0.3752, 0.5047, 0.326, 0.3549, 0.3752, 0.3549, 0.9423, 0.7555, 0.9202, 0.7992, 0.9202, 0.7555, 0.9202, 0.7992, 0.9423, 0.7555, 0.9423, 0.7992, 0.8981, 0.7555, 0.8761, 0.7992, 0.8761, 0.7555, 0.8761, 0.7992, 0.8981, 0.7555, 0.8981, 0.7992, 0.326, 0.5047, 0.3752, 0.6544, 0.326, 0.6544, 0.3752, 0.6544, 0.326, 0.5047, 0.3752, 0.5047, 0.4399, 0.675, 0.4548, 0.6738, 0.4559, 0.6739, 0.4548, 0.6738, 0.4399, 0.675, 0.4538, 0.6733, 0.4538, 0.6733, 0.4399, 0.675, 0.4529, 0.6727, 0.4529, 0.6727, 0.4399, 0.675, 0.4523, 0.6718, 0.4523, 0.6718, 0.4399, 0.675, 0.4518, 0.6708, 0.4518, 0.6708, 0.4399, 0.675, 0.3905, 0.3954, 0.4518, 0.6708, 0.3905, 0.3954, 0.4517, 0.6697, 0.4517, 0.6697, 0.3905, 0.3954, 0.4518, 0.6686, 0.4518, 0.6686, 0.3905, 0.3954, 0.4523, 0.6676, 0.4523, 0.6676, 0.3905, 0.3954, 0.4529, 0.6667, 0.4529, 0.6667, 0.3905, 0.3954, 0.4538, 0.6661, 0.4538, 0.6661, 0.3905, 0.3954, 0.4548, 0.6656, 0.4548, 0.6656, 0.3905, 0.3954, 0.4559, 0.6655, 0.3905, 0.3466, 0.5263, 0.3554, 0.3905, 0.3954, 0.5263, 0.3554, 0.3905, 0.3466, 0.5263, 0.3466, 0.4399, 0.675, 0.5263, 0.6933, 0.4431, 0.6933, 0.5263, 0.6933, 0.4399, 0.675, 0.5263, 0.6844, 0.5263, 0.6844, 0.4399, 0.675, 0.5535, 0.6844, 0.5535, 0.6844, 0.4399, 0.675, 0.4559, 0.6739, 0.5535, 0.6844, 0.4559, 0.6739, 0.457, 0.6738, 0.5535, 0.6844, 0.457, 0.6738, 0.4581, 0.6733, 0.5535, 0.6844, 0.4581, 0.6733, 0.4589, 0.6727, 0.5535, 0.6844, 0.4589, 0.6727, 0.4596, 0.6718, 0.5535, 0.6844, 0.4596, 0.6718, 0.46, 0.6708, 0.5535, 0.6844, 0.46, 0.6708, 0.5535, 0.3554, 0.5535, 0.3554, 0.46, 0.6708, 0.4602, 0.6697, 0.5535, 0.3554, 0.4602, 0.6697, 0.46, 0.6686, 0.5535, 0.3554, 0.46, 0.6686, 0.4596, 0.6676, 0.5535, 0.3554, 0.4596, 0.6676, 0.4589, 0.6667, 0.5535, 0.3554, 0.4589, 0.6667, 0.4581, 0.6661, 0.5535, 0.3554, 0.4581, 0.6661, 0.457, 0.6656, 0.5535, 0.3554, 0.457, 0.6656, 0.4559, 0.6655, 0.5535, 0.3554, 0.4559, 0.6655, 0.3905, 0.3954, 0.5535, 0.3554, 0.3905, 0.3954, 0.5263, 0.3554, 0.8506, 0.281, 0.8557, 0.0, 0.8557, 0.281, 0.8557, 0.0, 0.8506, 0.281, 0.8506, 0.004997, 0.7046, 0.281, 0.7097, 0.004997, 0.7097, 0.281, 0.8506, 0.004997, 0.7046, 5.135e-08, 0.8557, 0.0, 0.7046, 5.135e-08, 0.8506, 0.004997, 0.7097, 0.004997, 0.7046, 5.135e-08, 0.7097, 0.004997, 0.7046, 0.281, 0.163, 0.6927, 0.1358, 0.3637, 0.163, 0.3637, 0.1358, 0.3637, 0.163, 0.6927, 0.06955, 0.3774, 0.1358, 0.3637, 0.06955, 0.3774, 0.06913, 0.3764, 0.1358, 0.3637, 0.06913, 0.3764, 0.06846, 0.3755, 0.1358, 0.3637, 0.06846, 0.3755, 0.06759, 0.3748, 0.1358, 0.3637, 0.06759, 0.3748, 0.06657, 0.3744, 0.1358, 0.3637, 0.06657, 0.3744, 0.06547, 0.3743, 0.1358, 0.3637, 0.06547, 0.3743, 0.04941, 0.3731, 0.06955, 0.3774, 0.163, 0.6927, 0.06969, 0.3785, 0.06969, 0.3785, 0.163, 0.6927, 0.06954, 0.3796, 0.06954, 0.3796, 0.163, 0.6927, 0.06911, 0.3806, 0.06911, 0.3806, 0.163, 0.6927, 0.06843, 0.3815, 0.06843, 0.3815, 0.163, 0.6927, 0.06755, 0.3821, 0.06755, 0.3821, 0.163, 0.6927, 0.06652, 0.3825, 0.06652, 0.3825, 0.163, 0.6927, 0.06542, 0.3827, 0.06542, 0.3827, 0.163, 0.6927, 1.295e-08, 0.6527, 1.295e-08, 0.6527, 0.163, 0.6927, 0.1358, 0.6927, 1.295e-08, 0.6527, 0.1358, 0.6927, 0.0, 0.7015, 0.0, 0.7015, 0.1358, 0.6927, 0.1358, 0.7015, 0.04941, 0.3731, 0.06135, 0.3774, 1.295e-08, 0.6527, 0.06135, 0.3774, 0.04941, 0.3731, 0.06178, 0.3763, 0.06178, 0.3763, 0.04941, 0.3731, 0.06246, 0.3755, 0.06246, 0.3755, 0.04941, 0.3731, 0.06335, 0.3748, 0.06335, 0.3748, 0.04941, 0.3731, 0.06437, 0.3744, 0.06437, 0.3744, 0.04941, 0.3731, 0.06547, 0.3743, 1.295e-08, 0.6527, 0.06135, 0.3774, 0.0612, 0.3784, 1.295e-08, 0.6527, 0.0612, 0.3784, 0.06134, 0.3795, 1.295e-08, 0.6527, 0.06134, 0.3795, 0.06176, 0.3806, 1.295e-08, 0.6527, 0.06176, 0.3806, 0.06243, 0.3814, 1.295e-08, 0.6527, 0.06243, 0.3814, 0.0633, 0.3821, 1.295e-08, 0.6527, 0.0633, 0.3821, 0.06433, 0.3825, 1.295e-08, 0.6527, 0.06433, 0.3825, 0.06542, 0.3827, 0.1358, 0.3637, 0.05263, 0.3549, 0.1358, 0.3549, 0.05263, 0.3549, 0.1358, 0.3637, 0.04941, 0.3731, 0.1952, 0.3549, 0.1732, 0.1615, 0.1952, 0.1615, 0.1732, 0.1615, 0.1952, 0.3549, 0.02207, 0.1615, 0.02207, 0.1615, 0.1952, 0.3549, 1.295e-08, 0.1615, 1.295e-08, 0.1615, 0.1952, 0.3549, 0.0, 0.3549, 0.1732, 0.1615, 0.1643, 0.02692, 0.1732, 0.02692, 0.1643, 0.02692, 0.1732, 0.1615, 0.03096, 0.02691, 0.03096, 0.02691, 0.1732, 0.1615, 0.02207, 0.02691, 0.02207, 0.02691, 0.1732, 0.1615, 0.02207, 0.1615, 0.1643, 0.02692, 0.03096, 0.0, 0.1643, 1.039e-05, 0.03096, 0.0, 0.1643, 0.02692, 0.03096, 0.02691, 0.8998, 0.562, 0.944, 0.7555, 0.8761, 0.7555, 0.944, 0.7555, 0.8998, 0.562, 0.944, 0.562, 0.8998, 0.8059, 0.8966, 0.8091, 0.7046, 0.8059, 0.8966, 0.8091, 0.8998, 0.8059, 0.8998, 1.0, 0.8966, 0.8091, 0.8998, 1.0, 0.8966, 0.9968, 0.8966, 0.9968, 0.8998, 1.0, 0.7079, 0.9967, 0.7046, 0.8059, 0.7079, 0.8091, 0.7046, 0.9999, 0.7079, 0.8091, 0.7046, 0.8059, 0.8966, 0.8091, 0.7046, 0.9999, 0.7079, 0.8091, 0.7079, 0.9967, 0.7046, 0.9999, 0.7079, 0.9967, 0.8998, 1.0, 0.8557, 0.387, 0.8998, 0.1935, 0.9236, 0.387, 0.8998, 0.1935, 0.8557, 0.387, 0.8557, 0.1935, 0.1736, 0.9045, 0.1825, 0.9062, 0.1736, 0.9062, 0.1825, 0.9062, 0.1736, 0.9045, 0.1825, 0.9045, 0.9915, 0.02686, 0.9949, 0.1619, 0.9932, 0.1618, 0.9949, 0.1619, 0.9915, 0.02686, 0.9949, 0.0001049, 0.9949, 0.0001049, 0.9915, 0.02686, 0.9932, 0.0, 0.5624, 0.3465, 0.5535, 0.3553, 0.5535, 0.3465, 0.5535, 0.3553, 0.5624, 0.3465, 0.5535, 0.6841, 0.5535, 0.6841, 0.5624, 0.3465, 0.5535, 0.6929, 0.5535, 0.6929, 0.5624, 0.3465, 0.5624, 0.6929, 0.5624, 0.6929, 0.5624, 0.3465, 0.6957, 0.3465, 0.5624, 0.6929, 0.6957, 0.3465, 0.6957, 0.6929, 0.6957, 0.6929, 0.6957, 0.3465, 0.7046, 0.3465, 0.6957, 0.6929, 0.7046, 0.3465, 0.7046, 0.3553, 0.6957, 0.6929, 0.7046, 0.3553, 0.7046, 0.6929, 0.0, 0.0, 0.0, 0.0, 0.0, 0.0, 0.3733, 0.966, 0.3716, 0.8043, 0.3733, 0.8042, 0.3716, 0.8043, 0.3733, 0.966, 0.3699, 0.9392, 0.3699, 0.9392, 0.3733, 0.966, 0.3716, 0.9661, 0.2265, 0.9045, 0.2371, 0.9062, 0.2265, 0.9062, 0.2371, 0.9062, 0.2265, 0.9045, 0.2282, 0.9045, 0.2371, 0.9062, 0.2282, 0.9045, 0.2371, 0.9045, 0.5518, 0.9372, 0.5429, 0.8547, 0.5518, 0.8547, 0.5429, 0.8547, 0.5518, 0.9372, 0.4096, 0.8547, 0.4096, 0.8547, 0.5518, 0.9372, 0.4007, 0.8547, 0.4007, 0.8547, 0.5518, 0.9372, 0.4007, 0.9372, 0.5429, 0.8547, 0.4096, 0.8278, 0.5429, 0.8278, 0.4096, 0.8278, 0.5429, 0.8547, 0.4096, 0.8547, 0.3567, 0.6544, 0.3752, 0.8042, 0.3567, 0.8042, 0.3752, 0.8042, 0.3567, 0.6544, 0.3752, 0.7991, 0.3752, 0.7991, 0.3567, 0.6544, 0.3752, 0.6595, 0.3752, 0.6595, 0.3567, 0.6544, 0.3752, 0.6544, 0.3382, 0.6544, 0.3365, 0.9332, 0.3365, 0.6544, 0.3365, 0.9332, 0.3382, 0.6544, 0.3382, 0.9332, 0.9943, 0.8055, 0.996, 0.6658, 0.996, 0.8055, 0.996, 0.6658, 0.9943, 0.8055, 0.9943, 0.6658, 0.9943, 0.6658, 0.9926, 0.387, 0.9943, 0.387, 0.9926, 0.387, 0.9943, 0.6658, 0.9926, 0.6658, 0.2582, 0.8957, 0.2599, 0.8974, 0.2582, 0.8974, 0.2599, 0.8974, 0.2582, 0.8957, 0.2688, 0.8974, 0.2688, 0.8974, 0.2582, 0.8957, 0.2688, 0.8957, 0.3858, 0.5437, 0.3891, 0.6787, 0.3875, 0.6786, 0.3891, 0.6787, 0.3858, 0.5437, 0.3891, 0.5169, 0.3891, 0.5169, 0.3858, 0.5437, 0.3875, 0.5168, 0.9949, 0.3553, 0.9932, 0.1936, 0.9949, 0.1935, 0.9932, 0.1936, 0.9949, 0.3553, 0.9915, 0.3285, 0.9915, 0.3285, 0.9949, 0.3553, 0.9932, 0.3554, 0.2159, 0.9062, 0.207, 0.9045, 0.2159, 0.9045, 0.207, 0.9045, 0.2159, 0.9062, 0.2053, 0.9045, 0.2053, 0.9045, 0.2159, 0.9062, 0.2053, 0.9062, 0.9677, 0.9994, 0.8998, 0.8059, 0.9677, 0.8059, 0.8998, 0.8059, 0.9677, 0.9994, 0.8998, 0.9994, 0.996, 0.387, 0.9977, 0.4139, 0.996, 0.5488, 0.1825, 0.9045, 0.1842, 0.9062, 0.1825, 0.9062, 0.1842, 0.9062, 0.1825, 0.9045, 0.1842, 0.8957, 0.1842, 0.8957, 0.1825, 0.9045, 0.1825, 0.8957, 0.207, 0.9045, 0.2053, 0.8957, 0.207, 0.8957, 0.2053, 0.8957, 0.207, 0.9045, 0.2053, 0.9045, 0.326, 0.6814, 0.3277, 0.6544, 0.3277, 0.6814, 0.9174, 0.387, 0.9085, 0.5486, 0.9085, 0.387, 0.9085, 0.5486, 0.9174, 0.387, 0.9191, 0.5486, 0.9191, 0.5486, 0.9174, 0.387, 0.9191, 0.387, 0.9829, 0.562, 0.974, 0.6966, 0.974, 0.562, 0.974, 0.6966, 0.9829, 0.562, 0.9829, 0.6966, 0.8663, 0.5495, 0.868, 0.5583, 0.8663, 0.56, 0.868, 0.5583, 0.8663, 0.5495, 0.868, 0.5495, 0.8663, 0.56, 0.8769, 0.5583, 0.8769, 0.56, 0.8769, 0.5583, 0.8663, 0.56, 0.868, 0.5583, 0.8659, 0.6965, 0.8672, 0.562, 0.8761, 0.562, 0.8672, 0.562, 0.8659, 0.6965, 0.857, 0.6965, 0.9855, 0.8059, 0.9766, 0.9405, 0.9766, 0.8059, 0.9766, 0.9405, 0.9855, 0.8059, 0.9855, 0.9405, 0.974, 0.6976, 0.9652, 0.562, 0.974, 0.5626, 0.9652, 0.562, 0.974, 0.6976, 0.9652, 0.6969, 0.3665, 0.9391, 0.3577, 0.8048, 0.3665, 0.8042, 0.3577, 0.8048, 0.3665, 0.9391, 0.3577, 0.9398, 0.3841, 0.8422, 0.3752, 0.9768, 0.3752, 0.8422, 0.3752, 0.9768, 0.3841, 0.8422, 0.3841, 0.9768, 0.9926, 0.387, 0.9837, 0.5216, 0.9837, 0.387, 0.9837, 0.5216, 0.9926, 0.387, 0.9926, 0.5216, 0.7237, 0.6965, 0.7046, 0.562, 0.7135, 0.562, 0.7046, 0.562, 0.7237, 0.6965, 0.7148, 0.6965, 0.9342, 0.387, 0.9236, 0.5486, 0.9236, 0.387, 0.9236, 0.5486, 0.9342, 0.387, 0.9342, 0.5486, 0.1842, 0.8957, 0.1859, 0.8974, 0.1842, 0.9062, 0.1859, 0.8974, 0.1842, 0.8957, 0.1947, 0.8957, 0.1859, 0.8974, 0.1947, 0.8957, 0.1947, 0.8974, 0.1842, 0.9062, 0.1859, 0.8974, 0.1859, 0.9062, 0.2265, 0.8957, 0.2282, 0.9045, 0.2265, 0.9045, 0.2282, 0.9045, 0.2265, 0.8957, 0.2282, 0.8957, 0.7237, 0.7234, 0.7135, 0.562, 0.7237, 0.6965, 0.2582, 0.8974, 0.2599, 0.9062, 0.2582, 0.9062, 0.2599, 0.9062, 0.2582, 0.8974, 0.2599, 0.8974, 0.857, 0.7234, 0.857, 0.6965, 0.8672, 0.562, 0.9926, 0.8055, 0.9943, 0.6658, 0.9943, 0.8055, 0.9943, 0.6658, 0.9926, 0.8055, 0.9926, 0.6658, 0.7046, 0.9689, 0.5637, 0.6929, 0.7046, 0.6929, 0.5637, 0.6929, 0.7046, 0.9689, 0.5637, 0.9689, 0.3488, 0.8042, 0.3382, 0.9657, 0.3382, 0.8042, 0.3382, 0.9657, 0.3488, 0.8042, 0.3488, 0.9657, 0.9086, 0.56, 0.8997, 0.5583, 0.9086, 0.5583, 0.8997, 0.5583, 0.9086, 0.56, 0.898, 0.56, 0.8997, 0.5583, 0.898, 0.5495, 0.8997, 0.5495, 0.898, 0.5495, 0.8997, 0.5583, 0.898, 0.56, 0.966, 0.387, 0.9554, 0.5485, 0.9554, 0.387, 0.9554, 0.5485, 0.966, 0.387, 0.966, 0.5485, 0.1736, 0.9062, 0.1719, 0.8957, 0.1736, 0.8957, 0.1719, 0.8957, 0.1736, 0.9062, 0.1719, 0.9045, 0.1719, 0.9045, 0.1736, 0.9062, 0.163, 0.9045, 0.163, 0.9045, 0.1736, 0.9062, 0.163, 0.9062, 0.9983, 0.1346, 1.0, 0.0, 1.0, 0.1346, 0.9966, 0.1615, 0.9949, 0.1615, 0.9966, 0.0, 0.8768, 0.3877, 0.8874, 0.5488, 0.8768, 0.5495, 0.8874, 0.5488, 0.8768, 0.3877, 0.8874, 0.387, 0.9994, 0.5488, 0.9994, 0.7106, 0.9977, 0.5757, 0.898, 0.5495, 0.8874, 0.387, 0.898, 0.3877, 0.8874, 0.387, 0.898, 0.5495, 0.8874, 0.5488, 0.9966, 0.1935, 0.9949, 0.3551, 0.9949, 0.1935, 0.9949, 0.3551, 0.9966, 0.1935, 0.9966, 0.3551, 0.9978, 0.8059, 0.9961, 0.9674, 0.9961, 0.8059, 0.9961, 0.9674, 0.9978, 0.8059, 0.9978, 0.9674, 0.8663, 0.5488, 0.8557, 0.3877, 0.8663, 0.387, 0.8557, 0.3877, 0.8663, 0.5488, 0.8557, 0.5495, 0.3752, 0.6798, 0.3858, 0.8422, 0.3752, 0.8416, 0.3858, 0.8422, 0.3752, 0.6798, 0.3858, 0.6805, 0.9994, 0.5485, 0.9977, 0.5485, 0.9994, 0.387, 0.326, 0.5047, 0.3752, 0.5047, 0.326, 0.6544, 0.3752, 0.6544, 0.326, 0.6544, 0.3752, 0.5047, 0.8981, 0.7992, 0.8981, 0.7555, 0.9202, 0.7992, 0.9202, 0.7555, 0.9202, 0.7992, 0.8981, 0.7555, 0.1409, 0.9394, 0.1409, 0.8957, 0.163, 0.9394, 0.163, 0.8957, 0.163, 0.9394, 0.1409, 0.8957, 0.326, 0.3549, 0.3752, 0.3549, 0.326, 0.5047, 0.3752, 0.5047, 0.326, 0.5047, 0.3752, 0.3549, 0.2988, 0.6927, 0.163, 0.6527, 0.326, 0.6927, 0.163, 0.6527, 0.2284, 0.3827, 0.326, 0.6927, 0.2284, 0.3827, 0.2295, 0.3825, 0.326, 0.6927, 0.2295, 0.3825, 0.2306, 0.3821, 0.326, 0.6927, 0.2306, 0.3821, 0.2314, 0.3814, 0.326, 0.6927, 0.2314, 0.3814, 0.2321, 0.3806, 0.326, 0.6927, 0.2321, 0.3806, 0.2325, 0.3796, 0.326, 0.6927, 0.2325, 0.3796, 0.2327, 0.3785, 0.326, 0.6927, 0.2327, 0.3785, 0.2325, 0.3774, 0.326, 0.6927, 0.326, 0.6927, 0.2325, 0.3774, 0.326, 0.3637, 0.2325, 0.3774, 0.2321, 0.3764, 0.326, 0.3637, 0.2321, 0.3764, 0.2314, 0.3755, 0.326, 0.3637, 0.2314, 0.3755, 0.2306, 0.3748, 0.326, 0.3637, 0.2306, 0.3748, 0.2295, 0.3744, 0.326, 0.3637, 0.2295, 0.3744, 0.2284, 0.3743, 0.326, 0.3637, 0.2284, 0.3743, 0.2124, 0.3731, 0.326, 0.3637, 0.326, 0.3637, 0.2124, 0.3731, 0.2988, 0.3637, 0.2988, 0.3637, 0.2124, 0.3731, 0.2988, 0.3549, 0.2156, 0.3549, 0.2988, 0.3549, 0.2124, 0.3731, 0.2988, 0.7015, 0.163, 0.7015, 0.2988, 0.6927, 0.163, 0.6527, 0.2988, 0.6927, 0.163, 0.7015, 0.2284, 0.3827, 0.163, 0.6527, 0.2273, 0.3825, 0.2273, 0.3825, 0.163, 0.6527, 0.2263, 0.3821, 0.2263, 0.3821, 0.163, 0.6527, 0.2254, 0.3814, 0.2254, 0.3814, 0.163, 0.6527, 0.2248, 0.3806, 0.2248, 0.3806, 0.163, 0.6527, 0.2243, 0.3796, 0.2243, 0.3796, 0.163, 0.6527, 0.2242, 0.3785, 0.2242, 0.3785, 0.163, 0.6527, 0.2243, 0.3774, 0.163, 0.6527, 0.2124, 0.3731, 0.2243, 0.3774, 0.2243, 0.3774, 0.2124, 0.3731, 0.2248, 0.3764, 0.2248, 0.3764, 0.2124, 0.3731, 0.2254, 0.3755, 0.2254, 0.3755, 0.2124, 0.3731, 0.2263, 0.3748, 0.2263, 0.3748, 0.2124, 0.3731, 0.2273, 0.3744, 0.2284, 0.3743, 0.2273, 0.3744, 0.2124, 0.3731, 0.8557, 0.562, 0.8506, 0.286, 0.8557, 0.281, 0.8506, 0.286, 0.7097, 0.286, 0.8557, 0.281, 0.7046, 0.281, 0.8557, 0.281, 0.7097, 0.286, 0.8506, 0.562, 0.8506, 0.286, 0.8557, 0.562, 0.7097, 0.286, 0.7097, 0.562, 0.7046, 0.281, 0.7046, 0.562, 0.7046, 0.281, 0.7097, 0.562, 0.4399, 0.3284, 0.5263, 0.3378, 0.4431, 0.3466, 0.5263, 0.3466, 0.4431, 0.3466, 0.5263, 0.3378, 0.4559, 0.3189, 0.4548, 0.319, 0.3905, 0.0488, 0.4548, 0.319, 0.4538, 0.3194, 0.3905, 0.0488, 0.4538, 0.3194, 0.4529, 0.3201, 0.3905, 0.0488, 0.4529, 0.3201, 0.4523, 0.321, 0.3905, 0.0488, 0.4523, 0.321, 0.4518, 0.322, 0.3905, 0.0488, 0.4518, 0.322, 0.4517, 0.3231, 0.3905, 0.0488, 0.4517, 0.3231, 0.4518, 0.3242, 0.3905, 0.0488, 0.456, 0.3273, 0.4399, 0.3284, 0.4549, 0.3271, 0.4549, 0.3271, 0.4399, 0.3284, 0.4538, 0.3267, 0.4538, 0.3267, 0.4399, 0.3284, 0.453, 0.3261, 0.453, 0.3261, 0.4399, 0.3284, 0.4523, 0.3252, 0.4523, 0.3252, 0.4399, 0.3284, 0.4518, 0.3242, 0.3905, 0.0488, 0.4518, 0.3242, 0.4399, 0.3284, 0.5263, 0.0, 0.5263, 0.008811, 0.3905, 2.568e-08, 0.3905, 2.568e-08, 0.5263, 0.008811, 0.3905, 0.0488, 0.5263, 0.008811, 0.5535, 0.008811, 0.3905, 0.0488, 0.3905, 0.0488, 0.5535, 0.008811, 0.4559, 0.3189, 0.4559, 0.3189, 0.5535, 0.008811, 0.457, 0.319, 0.457, 0.319, 0.5535, 0.008811, 0.458, 0.3194, 0.458, 0.3194, 0.5535, 0.008811, 0.4589, 0.3201, 0.4589, 0.3201, 0.5535, 0.008811, 0.4596, 0.3209, 0.4596, 0.3209, 0.5535, 0.008811, 0.46, 0.322, 0.46, 0.322, 0.5535, 0.008811, 0.4602, 0.323, 0.4602, 0.323, 0.5535, 0.008811, 0.46, 0.3241, 0.4399, 0.3284, 0.456, 0.3273, 0.5263, 0.3378, 0.456, 0.3273, 0.4571, 0.3271, 0.5263, 0.3378, 0.4571, 0.3271, 0.4581, 0.3267, 0.5263, 0.3378, 0.4581, 0.3267, 0.459, 0.326, 0.5263, 0.3378, 0.459, 0.326, 0.4596, 0.3252, 0.5263, 0.3378, 0.4596, 0.3252, 0.46, 0.3241, 0.5263, 0.3378, 0.46, 0.3241, 0.5535, 0.008811, 0.5263, 0.3378, 0.5535, 0.3378, 0.5263, 0.3378, 0.5535, 0.008811, 0.3905, 0.3549, 0.1952, 0.3549, 0.3905, 0.1615, 0.3905, 0.1615, 0.1952, 0.3549, 0.3684, 0.1615, 0.3684, 0.1615, 0.1952, 0.3549, 0.2173, 0.1615, 0.1952, 0.1615, 0.2173, 0.1615, 0.1952, 0.3549, 0.3595, 0.02691, 0.2262, 0.02692, 0.3595, 0.0, 0.2262, 1.037e-05, 0.3595, 0.0, 0.2262, 0.02692, 0.3684, 0.1615, 0.2173, 0.1615, 0.3684, 0.02691, 0.3684, 0.02691, 0.2173, 0.1615, 0.3595, 0.02691, 0.3595, 0.02691, 0.2173, 0.1615, 0.2262, 0.02692, 0.2173, 0.02692, 0.2262, 0.02692, 0.2173, 0.1615, 0.8557, 0.0, 0.8998, 0.0, 0.8557, 0.1935, 0.9236, 0.1935, 0.8557, 0.1935, 0.8998, 0.0, 0.3362, 0.7015, 0.1442, 0.7048, 0.1409, 0.7016, 0.1442, 0.7048, 0.1442, 0.8925, 0.1409, 0.7016, 0.3329, 0.8924, 0.1409, 0.8957, 0.1442, 0.8925, 0.1409, 0.7016, 0.1442, 0.8925, 0.1409, 0.8957, 0.1442, 0.7048, 0.3362, 0.7015, 0.3329, 0.7048, 0.3329, 0.7048, 0.3362, 0.7015, 0.3329, 0.8924, 0.3362, 0.7015, 0.3362, 0.8956, 0.3329, 0.8924, 0.1409, 0.8957, 0.3329, 0.8924, 0.3362, 0.8956, 0.9915, 0.0, 0.9915, 0.1935, 0.9474, 0.0, 0.9236, 0.1935, 0.9474, 0.0, 0.9915, 0.1935, 0.1964, 0.9045, 0.2053, 0.9045, 0.1964, 0.9062, 0.2053, 0.9062, 0.1964, 0.9062, 0.2053, 0.9045, 0.3682, 0.9661, 0.3665, 0.9392, 0.3699, 0.966, 0.3699, 0.966, 0.3665, 0.9392, 0.3699, 0.8042, 0.3682, 0.8043, 0.3699, 0.8042, 0.3665, 0.9392, 0.0, 0.0, 0.0, 0.0, 0.0, 0.0, 0.5535, 0.3465, 0.5535, 0.008807, 0.5624, 0.3465, 0.5535, 0.008807, 0.5535, 5.135e-08, 0.5624, 0.3465, 0.5535, 5.135e-08, 0.5624, 5.135e-08, 0.5624, 0.3465, 0.5624, 0.3465, 0.5624, 5.135e-08, 0.6957, 0.3465, 0.5624, 5.135e-08, 0.6957, 0.0, 0.6957, 0.3465, 0.6957, 0.3465, 0.6957, 0.0, 0.7046, 0.3465, 0.7046, 0.3465, 0.6957, 0.0, 0.7046, 0.3377, 0.7046, 0.3377, 0.6957, 0.0, 0.7046, 0.008807, 0.7046, 0.0, 0.7046, 0.008807, 0.6957, 0.0, 0.3875, 0.6787, 0.3891, 0.6788, 0.3858, 0.7056, 0.3858, 0.7056, 0.3891, 0.6788, 0.3875, 0.8405, 0.3891, 0.8406, 0.3875, 0.8405, 0.3891, 0.6788, 0.2794, 0.8974, 0.2705, 0.8974, 0.2794, 0.8957, 0.2705, 0.8974, 0.2688, 0.8974, 0.2794, 0.8957, 0.2688, 0.8957, 0.2794, 0.8957, 0.2688, 0.8974, 0.857, 0.7234, 0.7237, 0.7234, 0.857, 0.6965, 0.7237, 0.6965, 0.857, 0.6965, 0.7237, 0.7234, 0.8659, 0.8059, 0.7148, 0.8059, 0.8659, 0.7234, 0.8659, 0.7234, 0.7148, 0.8059, 0.857, 0.7234, 0.857, 0.7234, 0.7148, 0.8059, 0.7237, 0.7234, 0.7148, 0.7234, 0.7237, 0.7234, 0.7148, 0.8059, 0.3382, 0.6544, 0.3567, 0.6544, 0.3382, 0.6595, 0.3382, 0.6595, 0.3567, 0.6544, 0.3382, 0.7991, 0.3382, 0.7991, 0.3567, 0.6544, 0.3382, 0.8042, 0.3567, 0.8042, 0.3382, 0.8042, 0.3567, 0.6544, 0.996, 0.387, 0.996, 0.6658, 0.9943, 0.387, 0.9943, 0.6658, 0.9943, 0.387, 0.996, 0.6658, 0.3858, 0.9803, 0.3858, 0.8406, 0.3874, 0.9803, 0.3874, 0.8406, 0.3874, 0.9803, 0.3858, 0.8406, 0.5637, 0.9717, 0.562, 0.9717, 0.5637, 0.6929, 0.562, 0.6929, 0.5637, 0.6929, 0.562, 0.9717, 0.2477, 0.9062, 0.2371, 0.9062, 0.2477, 0.9045, 0.2477, 0.9045, 0.2371, 0.9062, 0.2388, 0.9045, 0.2371, 0.9045, 0.2388, 0.9045, 0.2371, 0.9062, 0.9208, 0.5489, 0.9191, 0.522, 0.9225, 0.5488, 0.9225, 0.5488, 0.9191, 0.522, 0.9225, 0.387, 0.9208, 0.3871, 0.9225, 0.387, 0.9191, 0.522, 0.3875, 0.3549, 0.3891, 0.355, 0.3858, 0.3818, 0.3858, 0.3818, 0.3891, 0.355, 0.3875, 0.5167, 0.3891, 0.5168, 0.3875, 0.5167, 0.3891, 0.355, 0.898, 0.56, 0.8874, 0.56, 0.898, 0.5583, 0.898, 0.5583, 0.8874, 0.56, 0.8963, 0.5583, 0.8874, 0.5583, 0.8963, 0.5583, 0.8874, 0.56, 0.9236, 0.1935, 0.9915, 0.1935, 0.9236, 0.387, 0.9915, 0.387, 0.9236, 0.387, 0.9915, 0.1935, 0.9977, 0.7107, 0.996, 0.5757, 0.9977, 0.5488, 0.1964, 0.8957, 0.1964, 0.9045, 0.1947, 0.8957, 0.1947, 0.8957, 0.1964, 0.9045, 0.1947, 0.9062, 0.1964, 0.9062, 0.1947, 0.9062, 0.1964, 0.9045, 0.898, 0.5583, 0.8963, 0.5583, 0.898, 0.5495, 0.8963, 0.5495, 0.898, 0.5495, 0.8963, 0.5583, 0.3277, 0.6814, 0.3277, 0.6544, 0.3294, 0.6814, 0.9448, 0.5486, 0.9431, 0.5486, 0.9448, 0.387, 0.9448, 0.387, 0.9431, 0.5486, 0.9342, 0.387, 0.9342, 0.5486, 0.9342, 0.387, 0.9431, 0.5486, 0.9677, 0.9405, 0.9677, 0.8059, 0.9766, 0.9405, 0.9766, 0.8059, 0.9766, 0.9405, 0.9677, 0.8059, 0.8857, 0.5583, 0.8874, 0.56, 0.8769, 0.5583, 0.8769, 0.56, 0.8769, 0.5583, 0.8874, 0.56, 0.8857, 0.5495, 0.8874, 0.5495, 0.8857, 0.5583, 0.8874, 0.56, 0.8857, 0.5583, 0.8874, 0.5495, 0.4096, 0.8278, 0.4007, 0.8278, 0.3994, 0.6933, 0.3905, 0.6933, 0.3994, 0.6933, 0.4007, 0.8278, 0.9748, 0.5216, 0.9748, 0.387, 0.9837, 0.5216, 0.9837, 0.387, 0.9837, 0.5216, 0.9748, 0.387, 0.966, 0.3877, 0.9748, 0.387, 0.966, 0.5226, 0.9748, 0.522, 0.966, 0.5226, 0.9748, 0.387, 0.3577, 0.9398, 0.3488, 0.9391, 0.3577, 0.8048, 0.3488, 0.8042, 0.3577, 0.8048, 0.3488, 0.9391, 0.9829, 0.6966, 0.9829, 0.562, 0.9918, 0.6966, 0.9918, 0.562, 0.9918, 0.6966, 0.9829, 0.562, 0.9944, 0.8059, 0.9944, 0.9405, 0.9855, 0.8059, 0.9855, 0.9405, 0.9855, 0.8059, 0.9944, 0.9405, 0.5518, 0.8278, 0.5429, 0.8278, 0.562, 0.6933, 0.5531, 0.6933, 0.562, 0.6933, 0.5429, 0.8278, 0.9546, 0.562, 0.9546, 0.7235, 0.944, 0.562, 0.944, 0.7235, 0.944, 0.562, 0.9546, 0.7235, 0.2176, 0.8957, 0.2176, 0.9045, 0.2159, 0.8957, 0.2265, 0.9045, 0.2265, 0.9062, 0.2176, 0.9045, 0.2265, 0.9062, 0.2159, 0.9062, 0.2176, 0.9045, 0.2159, 0.8957, 0.2176, 0.9045, 0.2159, 0.9062, 0.2705, 0.9062, 0.2688, 0.9062, 0.2705, 0.8974, 0.2688, 0.8974, 0.2705, 0.8974, 0.2688, 0.9062, 0.5429, 0.8278, 0.5531, 0.6933, 0.5429, 0.8547, 0.2388, 0.9045, 0.2371, 0.9045, 0.2388, 0.8957, 0.2371, 0.8957, 0.2388, 0.8957, 0.2371, 0.9045, 0.3994, 0.6933, 0.4096, 0.8278, 0.4096, 0.8547, 0.3874, 0.9803, 0.3874, 0.8406, 0.3891, 0.9803, 0.3891, 0.8406, 0.3891, 0.9803, 0.3874, 0.8406, 0.1409, 0.9775, 1.943e-08, 0.9775, 0.1409, 0.7015, 0.0, 0.7015, 0.1409, 0.7015, 1.943e-08, 0.9775, 0.9652, 0.562, 0.9652, 0.7235, 0.9546, 0.562, 0.9546, 0.7235, 0.9546, 0.562, 0.9652, 0.7235, 0.2477, 0.8957, 0.2494, 0.8974, 0.2477, 0.9062, 0.2494, 0.9062, 0.2477, 0.9062, 0.2494, 0.8974, 0.2477, 0.8957, 0.2582, 0.8957, 0.2494, 0.8974, 0.2582, 0.8974, 0.2494, 0.8974, 0.2582, 0.8957, 0.9554, 0.387, 0.9554, 0.5485, 0.9448, 0.387, 0.9448, 0.5485, 0.9448, 0.387, 0.9554, 0.5485, 0.8663, 0.56, 0.8557, 0.56, 0.8663, 0.5583, 0.8663, 0.5583, 0.8557, 0.56, 0.8574, 0.5583, 0.8574, 0.5583, 0.8557, 0.56, 0.8574, 0.5495, 0.8557, 0.5495, 0.8574, 0.5495, 0.8557, 0.56, 0.9983, 0.3281, 0.9983, 0.1935, 1.0, 0.3281, 0.9944, 0.8059, 0.9961, 0.9674, 0.9944, 0.9674, 0.9085, 0.5495, 0.898, 0.5488, 0.9085, 0.3877, 0.898, 0.387, 0.9085, 0.3877, 0.898, 0.5488, 0.9978, 0.9408, 0.9995, 0.8059, 0.9995, 0.9676, 0.8663, 0.3877, 0.8768, 0.387, 0.8663, 0.5495, 0.8768, 0.5488, 0.8663, 0.5495, 0.8768, 0.387, 0.375, 0.8042, 0.375, 0.9657, 0.3733, 0.8042, 0.3733, 0.9657, 0.3733, 0.8042, 0.375, 0.9657, 0.9983, 0.1935, 0.9983, 0.355, 0.9966, 0.1935, 0.9966, 0.355, 0.9966, 0.1935, 0.9983, 0.355, 0.3752, 0.5174, 0.3858, 0.518, 0.3752, 0.6791, 0.3858, 0.6798, 0.3752, 0.6791, 0.3858, 0.518, 0.3752, 0.3556, 0.3858, 0.3549, 0.3752, 0.5174, 0.3858, 0.5167, 0.3752, 0.5174, 0.3858, 0.3549, 0.9983, 0.1615, 0.9966, 0.0, 0.9983, 0.0])
me_id2.materials.append(mat_material_002)
me_id2.use_remesh_preserve_volume = False
me_id2.use_remesh_preserve_attributes = False
me_id2.use_mirror_vertex_groups = False
me_id2.update()

# ---- objects
ob_point = bpy.data.objects.new('Point', light_point)
ob_camera = bpy.data.objects.new('Camera', cam_camera_001)
ob_sketchup = bpy.data.objects.new('SketchUp', me_id2)

# ---- transforms, parenting, visibility, modifiers, constraints
ob_point.location = (3.358, -2.752, 1.612)
ob_point.lineart.crease_threshold = 0.0
ob_camera.location = (2.715, -1.108, 1.91)
ob_camera.rotation_euler = (1.109, 0.01327, 1.148)
ob_camera.lineart.crease_threshold = 0.0
ob_sketchup.location = (-0.1759, -0.4611, -0.05091)
ob_sketchup.scale = (0.0254, 0.0254, 0.0254)
ob_sketchup.lineart.crease_threshold = 0.0

# ---- collection membership
col_collection_1.objects.link(ob_point)
col_collection_1.objects.link(ob_camera)
col_collection_1.objects.link(ob_sketchup)

# ---- scene / render settings (as saved in the file)
scene.camera = ob_camera
scene.frame_start = 1; scene.frame_end = 250; scene.frame_set(1)
scene.render.engine = 'BLENDER_EEVEE_NEXT'
scene.render.resolution_percentage = 50
scene.render.dither_intensity = 0.0
scene.cycles.use_denoising = False
scene.cycles.samples = 10
scene.cycles.sampling_pattern = 'TABULATED_SOBOL'
scene.cycles.light_sampling_threshold = 0.0
scene.cycles.use_adaptive_sampling = False
scene.cycles.use_light_tree = False
scene.cycles.blur_glossy = 0.0
scene.cycles.pixel_filter_type = 'GAUSSIAN'
scene.cycles.sample_clamp_indirect = 0.0
scene.view_settings.view_transform = 'Standard'
bpy.context.view_layer.update()
